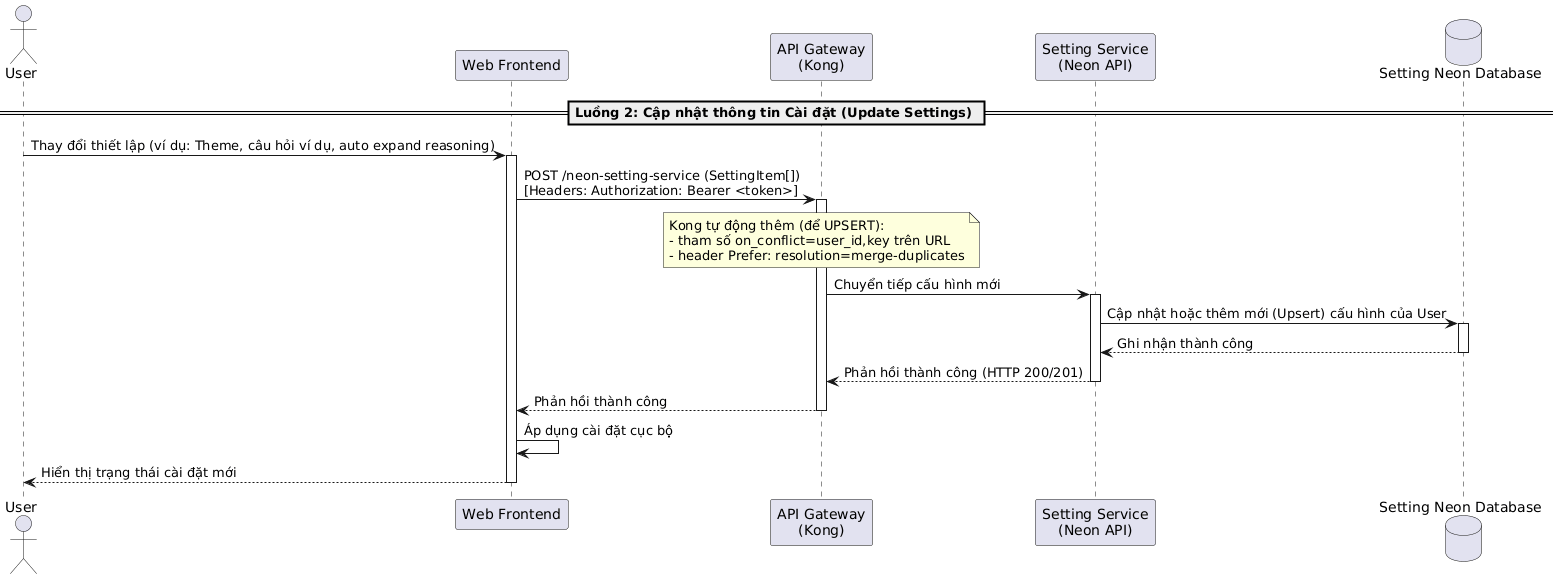

The diagram above was rendered by PlantUML. Its source (embedded in the PNG):
@startuml
actor "User" as User
participant "Web Frontend" as Frontend
participant "API Gateway\n(Kong)" as Kong
participant "Setting Service\n(Neon API)" as SettingService
database "Setting Neon Database" as DB

== Luồng 2: Cập nhật thông tin Cài đặt (Update Settings) ==
User -> Frontend: Thay đổi thiết lập (ví dụ: Theme, câu hỏi ví dụ, auto expand reasoning)
activate Frontend

Frontend -> Kong: POST /neon-setting-service (SettingItem[]) \n[Headers: Authorization: Bearer <token>]
activate Kong
note over Kong: Kong tự động thêm (để UPSERT):\n- tham số on_conflict=user_id,key trên URL\n- header Prefer: resolution=merge-duplicates
Kong -> SettingService: Chuyển tiếp cấu hình mới
activate SettingService
SettingService -> DB: Cập nhật hoặc thêm mới (Upsert) cấu hình của User
activate DB
DB --> SettingService: Ghi nhận thành công
deactivate DB
SettingService --> Kong: Phản hồi thành công (HTTP 200/201)
deactivate SettingService
Kong --> Frontend: Phản hồi thành công
deactivate Kong

Frontend -> Frontend: Áp dụng cài đặt cục bộ
Frontend --> User: Hiển thị trạng thái cài đặt mới
deactivate Frontend
@enduml